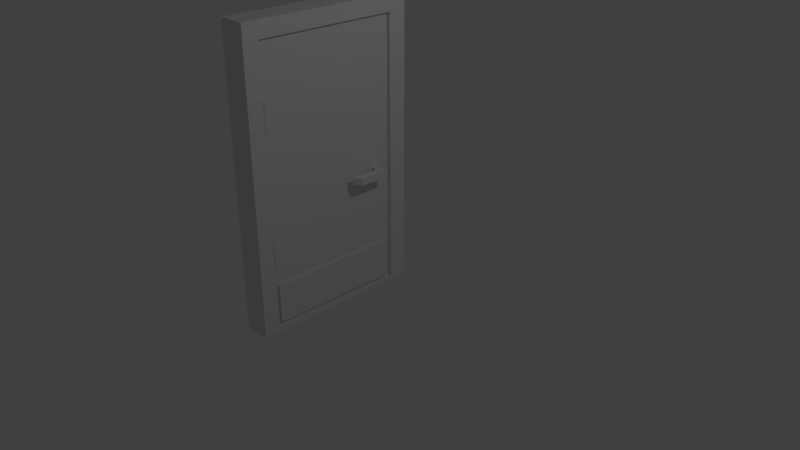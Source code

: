 # Source: door1.blend  (saved by Blender 2.79.0; exported with 4.5.12 LTS)
import bpy
from mathutils import Matrix  # noqa: F401  (used for matrix-valued properties, if any)

bpy.ops.wm.read_factory_settings(use_empty=True)
scene = bpy.context.scene
scene.name = 'Scene'

# ---- collections
col_collection_1 = bpy.data.collections.new('Collection 1'); scene.collection.children.link(col_collection_1)

# ---- materials (node trees are filled in below, after node groups)
mat_material = bpy.data.materials.new('Material')
mat_material.alpha_threshold = 0.0
mat_material.use_transparent_shadow = False
mat_material.roughness = 0.5
mat_material.line_color = (0.0, 0.0, 0.0, 1.0)
mat_material_001 = bpy.data.materials.new('Material.001')
mat_material_001.alpha_threshold = 0.0
mat_material_001.use_transparent_shadow = False
mat_material_001.roughness = 0.5
mat_material_001.line_color = (0.0, 0.0, 0.0, 1.0)

# ---- material node trees

# ---- world
world_world = bpy.data.worlds.new('World'); scene.world = world_world
world_world.color = (0.05088, 0.05088, 0.05088)
world_world.use_sun_shadow = False
world_world.sun_shadow_jitter_overblur = 0.0
world_world.cycles.sampling_method = 'MANUAL'

# ---- cameras
cam_camera = bpy.data.cameras.new('Camera')
cam_camera.clip_end = 100.0
cam_camera.lens = 35.0
cam_camera.sensor_width = 32.0
cam_camera.sensor_height = 18.0
cam_camera.ortho_scale = 7.314
cam_camera.dof.focus_distance = 0.0
cam_camera.dof.aperture_fstop = 128.0

# ---- lights
light_lamp = bpy.data.lights.new('Lamp', 'POINT')
light_lamp.transmission_factor = 0.0
light_lamp.cutoff_distance = 30.0
light_lamp.energy = 100.0
light_lamp.shadow_buffer_clip_start = 1.001
light_lamp.shadow_soft_size = 0.1
light_lamp.shadow_maximum_resolution = 0.006
light_lamp.use_absolute_resolution = True

# ---- meshes
me_cylinder_001 = bpy.data.meshes.new('Cylinder.001')
me_cylinder_001.from_pydata([(0.0, 1.0, -1.0), (0.0, 1.0, 13.39), (0.1951, 0.9808, -1.0), (0.1951, 0.9808, 13.39), (0.3827, 0.9239, -1.0), (0.3827, 0.9239, 13.39), (0.5556, 0.8315, -1.0), (0.5556, 0.8315, 13.39), (0.7071, 0.7071, -1.0), (0.7071, 0.7071, 13.39), (0.8315, 0.5556, -1.0), (0.8315, 0.5556, 13.39), (0.9239, 0.3827, -1.0), (0.9239, 0.3827, 13.39), (0.9808, 0.1951, -1.0), (0.9808, 0.1951, 13.39), (1.0, 7.55e-08, -1.0), (1.0, 7.55e-08, 13.39), (0.9808, -0.1951, -1.0), (0.9808, -0.1951, 13.39), (0.9239, -0.3827, -1.0), (0.9239, -0.3827, 13.39), (0.8315, -0.5556, -1.0), (0.8315, -0.5556, 13.39), (0.7071, -0.7071, -1.0), (0.7071, -0.7071, 13.39), (0.5556, -0.8315, -1.0), (0.5556, -0.8315, 13.39), (0.3827, -0.9239, -1.0), (0.3827, -0.9239, 13.39), (0.1951, -0.9808, -1.0), (0.1951, -0.9808, 13.39), (-3.258e-07, -1.0, -1.0), (-3.258e-07, -1.0, 13.39), (-0.1951, -0.9808, -1.0), (-0.1951, -0.9808, 13.39), (-0.3827, -0.9239, -1.0), (-0.3827, -0.9239, 13.39), (-0.5556, -0.8315, -1.0), (-0.5556, -0.8315, 13.39), (-0.7071, -0.7071, -1.0), (-0.7071, -0.7071, 13.39), (-0.8315, -0.5556, -1.0), (-0.8315, -0.5556, 13.39), (-0.9239, -0.3827, -1.0), (-0.9239, -0.3827, 13.39), (-0.9808, -0.1951, -1.0), (-0.9808, -0.1951, 13.39), (-1.0, 9.656e-07, -1.0), (-1.0, 9.656e-07, 13.39), (-0.9808, 0.1951, -1.0), (-0.9808, 0.1951, 13.39), (-0.9239, 0.3827, -1.0), (-0.9239, 0.3827, 13.39), (-0.8315, 0.5556, -1.0), (-0.8315, 0.5556, 13.39), (-0.7071, 0.7071, -1.0), (-0.7071, 0.7071, 13.39), (-0.5556, 0.8315, -1.0), (-0.5556, 0.8315, 13.39), (-0.3827, 0.9239, -1.0), (-0.3827, 0.9239, 13.39), (-0.1951, 0.9808, -1.0), (-0.1951, 0.9808, 13.39)], [], [(0, 1, 3, 2), (2, 3, 5, 4), (4, 5, 7, 6), (6, 7, 9, 8), (8, 9, 11, 10), (10, 11, 13, 12), (12, 13, 15, 14), (14, 15, 17, 16), (16, 17, 19, 18), (18, 19, 21, 20), (20, 21, 23, 22), (22, 23, 25, 24), (24, 25, 27, 26), (26, 27, 29, 28), (28, 29, 31, 30), (30, 31, 33, 32), (32, 33, 35, 34), (34, 35, 37, 36), (36, 37, 39, 38), (38, 39, 41, 40), (40, 41, 43, 42), (42, 43, 45, 44), (44, 45, 47, 46), (46, 47, 49, 48), (48, 49, 51, 50), (50, 51, 53, 52), (52, 53, 55, 54), (54, 55, 57, 56), (56, 57, 59, 58), (58, 59, 61, 60), (3, 1, 63, 61, 59, 57, 55, 53, 51, 49, 47, 45, 43, 41, 39, 37, 35, 33, 31, 29, 27, 25, 23, 21, 19, 17, 15, 13, 11, 9, 7, 5), (60, 61, 63, 62), (62, 63, 1, 0), (0, 2, 4, 6, 8, 10, 12, 14, 16, 18, 20, 22, 24, 26, 28, 30, 32, 34, 36, 38, 40, 42, 44, 46, 48, 50, 52, 54, 56, 58, 60, 62)])
me_cylinder_001.use_remesh_preserve_volume = False
me_cylinder_001.use_remesh_preserve_attributes = False
me_cylinder_001.use_mirror_vertex_groups = False
me_cylinder_001.update()
me_cube_002 = bpy.data.meshes.new('Cube.002')
me_cube_002.from_pydata([(-0.8027, -0.9776, -1.31), (-0.8027, -0.9776, -0.7563), (-0.8027, 0.8879, -1.31), (-0.8027, 0.8879, -0.7563), (-0.5488, -0.9776, -1.31), (-0.5488, -0.9776, -0.7563), (-0.5488, 0.8879, -1.31), (-0.5488, 0.8879, -0.7563)], [], [(0, 1, 3, 2), (2, 3, 7, 6), (6, 7, 5, 4), (4, 5, 1, 0), (2, 6, 4, 0), (7, 3, 1, 5)])
me_cube_002.use_remesh_preserve_volume = False
me_cube_002.use_remesh_preserve_attributes = False
me_cube_002.use_mirror_vertex_groups = False
me_cube_002.update()
me_cylinder = bpy.data.meshes.new('Cylinder')
me_cylinder.from_pydata([(0.0, 1.0, -1.0), (0.0, 1.0, -0.9278), (0.1951, 0.9808, -1.0), (0.1951, 0.9808, -0.9278), (0.3827, 0.9239, -1.0), (0.3827, 0.9239, -0.9278), (0.5556, 0.8315, -1.0), (0.5556, 0.8315, -0.9278), (0.7071, 0.7071, -1.0), (0.7071, 0.7071, -0.9278), (0.8315, 0.5556, -1.0), (0.8315, 0.5556, -0.9278), (0.9239, 0.3827, -1.0), (0.9239, 0.3827, -0.9278), (0.9808, 0.1951, -1.0), (0.9808, 0.1951, -0.9278), (1.0, 7.55e-08, -1.0), (1.0, 7.55e-08, -0.9278), (0.9808, -0.1951, -1.0), (0.9808, -0.1951, -0.9278), (0.9239, -0.3827, -1.0), (0.9239, -0.3827, -0.9278), (0.8315, -0.5556, -1.0), (0.8315, -0.5556, -0.9278), (0.7071, -0.7071, -1.0), (0.7071, -0.7071, -0.9278), (0.5556, -0.8315, -1.0), (0.5556, -0.8315, -0.9278), (0.3827, -0.9239, -1.0), (0.3827, -0.9239, -0.9278), (0.1951, -0.9808, -1.0), (0.1951, -0.9808, -0.9278), (-3.258e-07, -1.0, -1.0), (-3.258e-07, -1.0, -0.9278), (-0.1951, -0.9808, -1.0), (-0.1951, -0.9808, -0.9278), (-0.3827, -0.9239, -1.0), (-0.3827, -0.9239, -0.9278), (-0.5556, -0.8315, -1.0), (-0.5556, -0.8315, -0.9278), (-0.7071, -0.7071, -1.0), (-0.7071, -0.7071, -0.9278), (-0.8315, -0.5556, -1.0), (-0.8315, -0.5556, -0.9278), (-0.9239, -0.3827, -1.0), (-0.9239, -0.3827, -0.9278), (-0.9808, -0.1951, -1.0), (-0.9808, -0.1951, -0.9278), (-1.0, 9.656e-07, -1.0), (-1.0, 9.656e-07, -0.9278), (-0.9808, 0.1951, -1.0), (-0.9808, 0.1951, -0.9278), (-0.9239, 0.3827, -1.0), (-0.9239, 0.3827, -0.9278), (-0.8315, 0.5556, -1.0), (-0.8315, 0.5556, -0.9278), (-0.7071, 0.7071, -1.0), (-0.7071, 0.7071, -0.9278), (-0.5556, 0.8315, -1.0), (-0.5556, 0.8315, -0.9278), (-0.3827, 0.9239, -1.0), (-0.3827, 0.9239, -0.9278), (-0.1951, 0.9808, -1.0), (-0.1951, 0.9808, -0.9278), (0.3605, -0.428, -0.8818), (-0.4269, -0.428, -0.8818), (0.3605, 0.3594, -0.8818), (-0.4269, 0.3594, -0.8818), (0.3605, -0.428, -0.09447), (-0.4269, -0.428, -0.09447), (0.3605, 0.3594, -0.09447), (-0.4269, 0.3594, -0.09447), (0.3605, -3.563, -0.2763), (-0.4269, -3.563, -0.2763), (0.3605, 0.3594, -0.2763), (-0.4269, 0.3594, -0.2763), (0.3605, -2.996, 0.5111), (-0.4269, -2.996, 0.5111), (0.3605, 0.3594, 0.5111), (-0.4269, 0.3594, 0.5111)], [], [(0, 1, 3, 2), (2, 3, 5, 4), (4, 5, 7, 6), (6, 7, 9, 8), (8, 9, 11, 10), (10, 11, 13, 12), (12, 13, 15, 14), (14, 15, 17, 16), (16, 17, 19, 18), (18, 19, 21, 20), (20, 21, 23, 22), (22, 23, 25, 24), (24, 25, 27, 26), (26, 27, 29, 28), (28, 29, 31, 30), (30, 31, 33, 32), (32, 33, 35, 34), (34, 35, 37, 36), (36, 37, 39, 38), (38, 39, 41, 40), (40, 41, 43, 42), (42, 43, 45, 44), (44, 45, 47, 46), (46, 47, 49, 48), (48, 49, 51, 50), (50, 51, 53, 52), (52, 53, 55, 54), (54, 55, 57, 56), (56, 57, 59, 58), (58, 59, 61, 60), (3, 1, 63, 61, 59, 57, 55, 53, 51, 49, 47, 45, 43, 41, 39, 37, 35, 33, 31, 29, 27, 25, 23, 21, 19, 17, 15, 13, 11, 9, 7, 5), (60, 61, 63, 62), (62, 63, 1, 0), (0, 2, 4, 6, 8, 10, 12, 14, 16, 18, 20, 22, 24, 26, 28, 30, 32, 34, 36, 38, 40, 42, 44, 46, 48, 50, 52, 54, 56, 58, 60, 62), (64, 65, 67, 66), (66, 67, 71, 70), (70, 71, 69, 68), (68, 69, 65, 64), (66, 70, 68, 64), (71, 67, 65, 69), (72, 73, 75, 74), (74, 75, 79, 78), (78, 79, 77, 76), (76, 77, 73, 72), (74, 78, 76, 72), (79, 75, 73, 77)])
me_cylinder.use_remesh_preserve_volume = False
me_cylinder.use_remesh_preserve_attributes = False
me_cylinder.use_mirror_vertex_groups = False
me_cylinder.update()
me_cube = bpy.data.meshes.new('Cube')
me_cube.from_pydata([(-0.7325, 1.0, -1.0), (-0.7325, -1.0, -1.0), (-1.0, -1.0, -1.0), (-1.0, 1.0, -1.0), (-0.7325, 1.0, 2.832), (-0.7325, -1.0, 2.832), (-1.0, -1.0, 2.832), (-1.0, 1.0, 2.832)], [], [(0, 1, 2, 3), (4, 7, 6, 5), (0, 4, 5, 1), (1, 5, 6, 2), (2, 6, 7, 3), (4, 0, 3, 7)])
me_cube.materials.append(mat_material)
me_cube.use_remesh_preserve_volume = False
me_cube.use_remesh_preserve_attributes = False
me_cube.use_mirror_vertex_groups = False
me_cube.update()
me_cube_001 = bpy.data.meshes.new('Cube.001')
me_cube_001.from_pydata([(-0.9374, -0.9374, -0.9374), (-0.9374, 0.9374, -0.9374), (-0.9374, -0.9374, 2.655), (-0.9374, 0.9374, 2.655), (-0.6336, 1.18, -1.0), (-0.6336, -1.142, -1.0), (-1.0, -1.142, -1.0), (-1.0, 1.18, -1.0), (-0.6336, 1.18, 2.866), (-0.6336, -1.142, 2.866), (-1.0, -1.142, 2.866), (-1.0, 1.18, 2.866), (-0.6336, -0.9374, -0.9374), (-0.6336, 0.9374, -0.9374), (-0.6336, 0.9374, 2.655), (-0.6336, -0.9374, 2.655), (-0.6336, -0.9374, 2.525)], [], [(0, 1, 3, 2), (4, 5, 6, 7), (8, 11, 10, 9), (4, 8, 9, 16, 15, 14, 13), (5, 9, 10, 6), (6, 10, 11, 7), (8, 4, 7, 11), (15, 2, 3, 14), (13, 1, 0, 12), (13, 12, 16, 9, 5, 4), (14, 3, 1, 13), (12, 0, 2, 15, 16)])
me_cube_001.materials.append(mat_material_001)
me_cube_001.use_remesh_preserve_volume = False
me_cube_001.use_remesh_preserve_attributes = False
me_cube_001.use_mirror_vertex_groups = False
me_cube_001.update()
me_cylinder_002 = bpy.data.meshes.new('Cylinder.002')
me_cylinder_002.from_pydata([(0.0, 1.0, -1.0), (0.0, 1.0, 13.39), (0.1951, 0.9808, -1.0), (0.1951, 0.9808, 13.39), (0.3827, 0.9239, -1.0), (0.3827, 0.9239, 13.39), (0.5556, 0.8315, -1.0), (0.5556, 0.8315, 13.39), (0.7071, 0.7071, -1.0), (0.7071, 0.7071, 13.39), (0.8315, 0.5556, -1.0), (0.8315, 0.5556, 13.39), (0.9239, 0.3827, -1.0), (0.9239, 0.3827, 13.39), (0.9808, 0.1951, -1.0), (0.9808, 0.1951, 13.39), (1.0, 7.55e-08, -1.0), (1.0, 7.55e-08, 13.39), (0.9808, -0.1951, -1.0), (0.9808, -0.1951, 13.39), (0.9239, -0.3827, -1.0), (0.9239, -0.3827, 13.39), (0.8315, -0.5556, -1.0), (0.8315, -0.5556, 13.39), (0.7071, -0.7071, -1.0), (0.7071, -0.7071, 13.39), (0.5556, -0.8315, -1.0), (0.5556, -0.8315, 13.39), (0.3827, -0.9239, -1.0), (0.3827, -0.9239, 13.39), (0.1951, -0.9808, -1.0), (0.1951, -0.9808, 13.39), (-3.258e-07, -1.0, -1.0), (-3.258e-07, -1.0, 13.39), (-0.1951, -0.9808, -1.0), (-0.1951, -0.9808, 13.39), (-0.3827, -0.9239, -1.0), (-0.3827, -0.9239, 13.39), (-0.5556, -0.8315, -1.0), (-0.5556, -0.8315, 13.39), (-0.7071, -0.7071, -1.0), (-0.7071, -0.7071, 13.39), (-0.8315, -0.5556, -1.0), (-0.8315, -0.5556, 13.39), (-0.9239, -0.3827, -1.0), (-0.9239, -0.3827, 13.39), (-0.9808, -0.1951, -1.0), (-0.9808, -0.1951, 13.39), (-1.0, 9.656e-07, -1.0), (-1.0, 9.656e-07, 13.39), (-0.9808, 0.1951, -1.0), (-0.9808, 0.1951, 13.39), (-0.9239, 0.3827, -1.0), (-0.9239, 0.3827, 13.39), (-0.8315, 0.5556, -1.0), (-0.8315, 0.5556, 13.39), (-0.7071, 0.7071, -1.0), (-0.7071, 0.7071, 13.39), (-0.5556, 0.8315, -1.0), (-0.5556, 0.8315, 13.39), (-0.3827, 0.9239, -1.0), (-0.3827, 0.9239, 13.39), (-0.1951, 0.9808, -1.0), (-0.1951, 0.9808, 13.39)], [], [(0, 1, 3, 2), (2, 3, 5, 4), (4, 5, 7, 6), (6, 7, 9, 8), (8, 9, 11, 10), (10, 11, 13, 12), (12, 13, 15, 14), (14, 15, 17, 16), (16, 17, 19, 18), (18, 19, 21, 20), (20, 21, 23, 22), (22, 23, 25, 24), (24, 25, 27, 26), (26, 27, 29, 28), (28, 29, 31, 30), (30, 31, 33, 32), (32, 33, 35, 34), (34, 35, 37, 36), (36, 37, 39, 38), (38, 39, 41, 40), (40, 41, 43, 42), (42, 43, 45, 44), (44, 45, 47, 46), (46, 47, 49, 48), (48, 49, 51, 50), (50, 51, 53, 52), (52, 53, 55, 54), (54, 55, 57, 56), (56, 57, 59, 58), (58, 59, 61, 60), (3, 1, 63, 61, 59, 57, 55, 53, 51, 49, 47, 45, 43, 41, 39, 37, 35, 33, 31, 29, 27, 25, 23, 21, 19, 17, 15, 13, 11, 9, 7, 5), (60, 61, 63, 62), (62, 63, 1, 0), (0, 2, 4, 6, 8, 10, 12, 14, 16, 18, 20, 22, 24, 26, 28, 30, 32, 34, 36, 38, 40, 42, 44, 46, 48, 50, 52, 54, 56, 58, 60, 62)])
me_cylinder_002.use_remesh_preserve_volume = False
me_cylinder_002.use_remesh_preserve_attributes = False
me_cylinder_002.use_mirror_vertex_groups = False
me_cylinder_002.update()

# ---- objects
ob_cylinder_001 = bpy.data.objects.new('Cylinder.001', me_cylinder_001)
ob_cube_002 = bpy.data.objects.new('Cube.002', me_cube_002)
ob_cylinder = bpy.data.objects.new('Cylinder', me_cylinder)
ob_kickplate = bpy.data.objects.new('kickplate', me_cube)
ob_lamp = bpy.data.objects.new('Lamp', light_lamp)
ob_camera = bpy.data.objects.new('Camera', cam_camera)
ob_cube_001 = bpy.data.objects.new('Cube.001', me_cube_001)
ob_cylinder_002 = bpy.data.objects.new('Cylinder.002', me_cylinder_002)

# ---- transforms, parenting, visibility, modifiers, constraints
ob_cylinder_001.location = (-0.7024, -0.9732, -0.08897)
ob_cylinder_001.scale = (0.02915, 0.02915, 0.02915)
ob_cylinder_001.lineart.crease_threshold = 0.0
ob_cube_002.location = (-0.1513, 0.04525, 0.3581)
ob_cube_002.lineart.crease_threshold = 0.0
ob_cylinder.location = (-0.5997, 0.7615, 0.719)
ob_cylinder.rotation_euler = (0.0, 1.571, 0.0)
ob_cylinder.scale = (0.1325, 0.1325, 0.1325)
ob_cylinder.lineart.crease_threshold = 0.0
ob_kickplate.location = (0.0, 0.0, 0.0)
ob_kickplate.lock_rotations_4d = False
ob_kickplate.empty_display_type = 'ARROWS'
ob_kickplate.lineart.crease_threshold = 0.0
ob_lamp.location = (4.076, 1.005, 5.904)
ob_lamp.rotation_euler = (0.6503, 0.05522, 1.866)
ob_lamp.lock_rotations_4d = False
ob_lamp.empty_display_type = 'ARROWS'
ob_lamp.color = (0.0, 0.0, 0.0, 0.0)
ob_lamp.lineart.crease_threshold = 0.0
ob_camera.location = (7.481, -6.508, 5.344)
ob_camera.rotation_euler = (1.109, 0.0, 0.8149)
ob_camera.lock_rotations_4d = False
ob_camera.empty_display_type = 'ARROWS'
ob_camera.color = (0.0, 0.0, 0.0, 0.0)
ob_camera.display_type = 'WIRE'
ob_camera.lineart.crease_threshold = 0.0
ob_cube_001.location = (0.0, 0.0, 0.0)
ob_cube_001.scale = (1.067, 1.067, 1.067)
ob_cube_001.lock_rotations_4d = False
ob_cube_001.empty_display_type = 'ARROWS'
ob_cube_001.lineart.crease_threshold = 0.0
ob_cylinder_002.location = (-0.7024, -0.9732, 1.719)
ob_cylinder_002.scale = (0.02915, 0.02915, 0.02915)
ob_cylinder_002.lineart.crease_threshold = 0.0

# ---- collection membership
col_collection_1.objects.link(ob_cylinder_001)
col_collection_1.objects.link(ob_cube_002)
col_collection_1.objects.link(ob_cylinder)
col_collection_1.objects.link(ob_kickplate)
col_collection_1.objects.link(ob_lamp)
col_collection_1.objects.link(ob_camera)
col_collection_1.objects.link(ob_cube_001)
col_collection_1.objects.link(ob_cylinder_002)

# ---- scene / render settings (as saved in the file)
scene.camera = ob_camera
scene.frame_start = 1; scene.frame_end = 250; scene.frame_set(1)
scene.render.engine = 'BLENDER_EEVEE_NEXT'
scene.render.resolution_percentage = 50
scene.render.dither_intensity = 0.0
scene.cycles.use_denoising = False
scene.cycles.samples = 128
scene.cycles.sampling_pattern = 'TABULATED_SOBOL'
scene.cycles.use_adaptive_sampling = False
scene.cycles.use_light_tree = False
scene.cycles.blur_glossy = 0.0
scene.cycles.sample_clamp_indirect = 0.0
scene.view_settings.view_transform = 'Standard'
bpy.context.view_layer.update()
